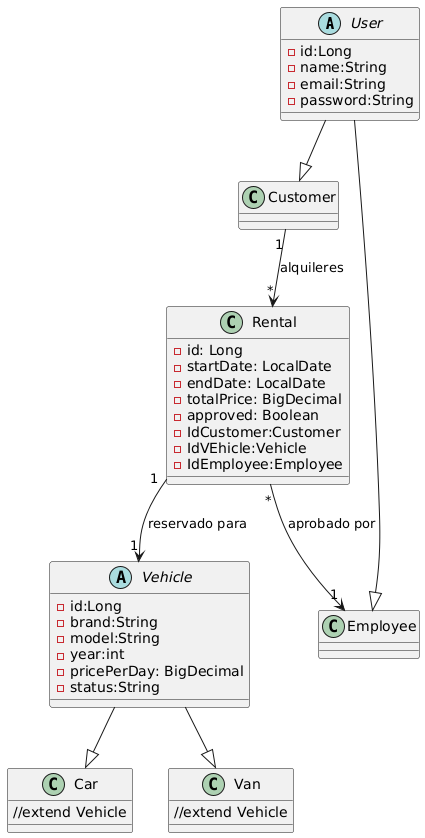

The diagram above was rendered by PlantUML. Its source (embedded in the PNG):
@startuml
abstract class User{
- id:Long
- name:String
- email:String
-password:String
}

class Customer{

}

class Employee{
}

User --|>Customer
User --|>Employee

abstract class Vehicle{
-id:Long
-brand:String
-model:String
-year:int
-pricePerDay: BigDecimal
-status:String
}
class Car{
//extend Vehicle
}
class Van{
//extend Vehicle
}
class Rental{
  - id: Long
  - startDate: LocalDate
  - endDate: LocalDate
  - totalPrice: BigDecimal
  - approved: Boolean
  -IdCustomer:Customer
  -IdVEhicle:Vehicle
  -IdEmployee:Employee

}
Vehicle --|>Car
Vehicle --|>Van

Customer "1" --> "*" Rental : alquileres
Rental "1" --> "1" Vehicle : reservado para
Rental "*" --> "1" Employee : aprobado por
@enduml